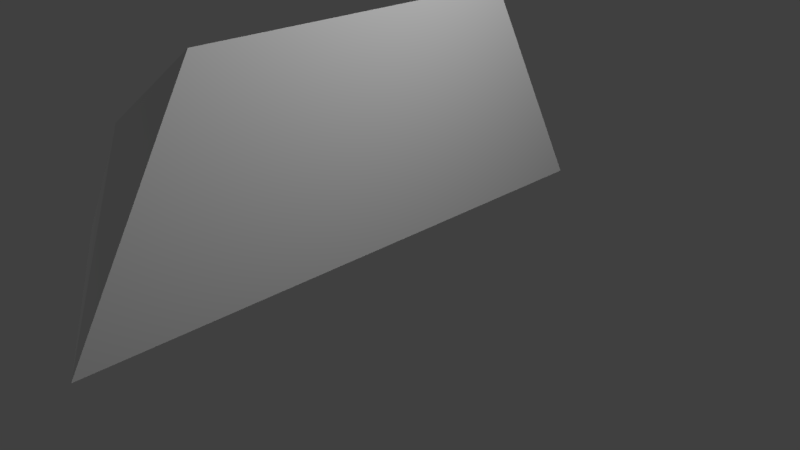# Source: wallMetalTubeCorner.blend  (saved by Blender 2.79.0; exported with 4.5.12 LTS)
import bpy
from mathutils import Matrix  # noqa: F401  (used for matrix-valued properties, if any)

bpy.ops.wm.read_factory_settings(use_empty=True)
scene = bpy.context.scene
scene.name = 'Scene'

# ---- collections
col_collection_1 = bpy.data.collections.new('Collection 1'); scene.collection.children.link(col_collection_1)

# ---- materials (node trees are filled in below, after node groups)
mat_wallmetalb1 = bpy.data.materials.new('wallMetalB1')
mat_wallmetalb1.alpha_threshold = 0.0
mat_wallmetalb1.use_transparent_shadow = False
mat_wallmetalb1.roughness = 0.5
mat_wallmetalb1.line_color = (0.0, 0.0, 0.0, 1.0)

# ---- material node trees

# ---- world
world_world = bpy.data.worlds.new('World'); scene.world = world_world
world_world.color = (0.05088, 0.05088, 0.05088)
world_world.use_sun_shadow = False
world_world.sun_shadow_jitter_overblur = 0.0
world_world.cycles.sampling_method = 'MANUAL'

# ---- cameras
cam_camera = bpy.data.cameras.new('Camera')
cam_camera.clip_end = 100.0
cam_camera.lens = 35.0
cam_camera.sensor_width = 32.0
cam_camera.sensor_height = 18.0
cam_camera.ortho_scale = 7.314
cam_camera.dof.focus_distance = 0.0
cam_camera.dof.aperture_fstop = 128.0

# ---- lights
light_lamp_001 = bpy.data.lights.new('Lamp.001', 'POINT')
light_lamp_001.transmission_factor = 0.0
light_lamp_001.cutoff_distance = 30.0
light_lamp_001.energy = 400.0
light_lamp_001.shadow_buffer_clip_start = 1.001
light_lamp_001.shadow_soft_size = 0.1
light_lamp_001.shadow_maximum_resolution = 0.006
light_lamp_001.use_absolute_resolution = True
light_lamp = bpy.data.lights.new('Lamp', 'POINT')
light_lamp.transmission_factor = 0.0
light_lamp.cutoff_distance = 30.0
light_lamp.energy = 521.0
light_lamp.shadow_buffer_clip_start = 1.001
light_lamp.shadow_soft_size = 0.1
light_lamp.shadow_maximum_resolution = 0.006
light_lamp.use_absolute_resolution = True

# ---- meshes
me_cube = bpy.data.meshes.new('Cube')
me_cube.from_pydata([(-2.279, 1.853, -1.853), (-2.279, 4.172e-07, -3.106), (2.279, 2.98e-07, -3.106), (-4.0, 1.788e-07, -2.682e-07), (-2.279, 3.106, 4.768e-07), (2.279, 3.106, 4.768e-07), (4.0, -1.192e-07, -1.192e-07), (2.279, 1.853, -1.853)], [], [(0, 3, 4), (0, 1, 3), (2, 1, 0, 7), (5, 7, 0, 4), (6, 7, 5), (7, 6, 2), (5, 4, 3, 6), (2, 6, 3, 1)])
_uv = me_cube.uv_layers.new(name='UVMap')
_uv.uv.foreach_set('vector', [0.0, 0.0, 0.0, 0.0, 0.0, 0.0, 0.0, 0.0, 0.0, 0.0, 0.0, 0.0, 0.0, 0.0, 0.0, 0.0, 0.0, 0.0, 0.0, 0.0, 0.0, 0.0, 0.0, 0.0, 0.0, 0.0, 0.0, 0.0, 0.0, 0.0, 0.0, 0.0, 0.0, 0.0, 0.0, 0.0, 0.0, 0.0, 0.0, 0.0, 0.0, 0.0, 0.0, 0.0, 0.0, 0.0, 0.0, 0.0, 0.7849, 6.23e-05, 0.9999, 0.3883, 6.23e-05, 0.3883, 0.2151, 6.233e-05])
me_cube.materials.append(mat_wallmetalb1)
me_cube.use_remesh_preserve_volume = False
me_cube.use_remesh_preserve_attributes = False
me_cube.use_mirror_vertex_groups = False
me_cube.update()

# ---- objects
ob_lamp_001 = bpy.data.objects.new('Lamp.001', light_lamp_001)
ob_cube = bpy.data.objects.new('Cube', me_cube)
ob_lamp = bpy.data.objects.new('Lamp', light_lamp)
ob_camera = bpy.data.objects.new('Camera', cam_camera)

# ---- transforms, parenting, visibility, modifiers, constraints
ob_lamp_001.location = (-7.29, -11.67, -11.18)
ob_lamp_001.rotation_euler = (0.6503, 0.05522, 1.866)
ob_lamp_001.scale = (1.0, 1.0, 1.0)
ob_lamp_001.lock_rotations_4d = False
ob_lamp_001.empty_display_type = 'ARROWS'
ob_lamp_001.color = (0.0, 0.0, 0.0, 0.0)
ob_lamp_001.lineart.crease_threshold = 0.0
ob_cube.location = (0.0, 0.0, 0.0)
ob_cube.rotation_euler = (1.571, 0.0, 1.571)
ob_cube.lock_rotations_4d = False
ob_cube.empty_display_type = 'ARROWS'
ob_cube.lineart.crease_threshold = 0.0
ob_lamp.location = (4.076, 1.005, 5.904)
ob_lamp.rotation_euler = (0.6503, 0.05522, 1.866)
ob_lamp.lock_rotations_4d = False
ob_lamp.empty_display_type = 'ARROWS'
ob_lamp.color = (0.0, 0.0, 0.0, 0.0)
ob_lamp.lineart.crease_threshold = 0.0
ob_camera.location = (7.481, -6.508, 5.344)
ob_camera.rotation_euler = (1.109, 0.0, 0.8149)
ob_camera.lock_rotations_4d = False
ob_camera.empty_display_type = 'ARROWS'
ob_camera.color = (0.0, 0.0, 0.0, 0.0)
ob_camera.display_type = 'WIRE'
ob_camera.lineart.crease_threshold = 0.0

# ---- collection membership
col_collection_1.objects.link(ob_lamp_001)
col_collection_1.objects.link(ob_cube)
col_collection_1.objects.link(ob_lamp)
col_collection_1.objects.link(ob_camera)

# ---- scene / render settings (as saved in the file)
scene.camera = ob_camera
scene.frame_start = 1; scene.frame_end = 250; scene.frame_set(1)
scene.render.engine = 'BLENDER_EEVEE_NEXT'
scene.render.resolution_percentage = 50
scene.render.dither_intensity = 0.0
scene.cycles.use_denoising = False
scene.cycles.samples = 128
scene.cycles.sampling_pattern = 'TABULATED_SOBOL'
scene.cycles.use_adaptive_sampling = False
scene.cycles.use_light_tree = False
scene.cycles.blur_glossy = 0.0
scene.cycles.sample_clamp_indirect = 0.0
scene.view_settings.view_transform = 'Standard'
bpy.context.view_layer.update()
